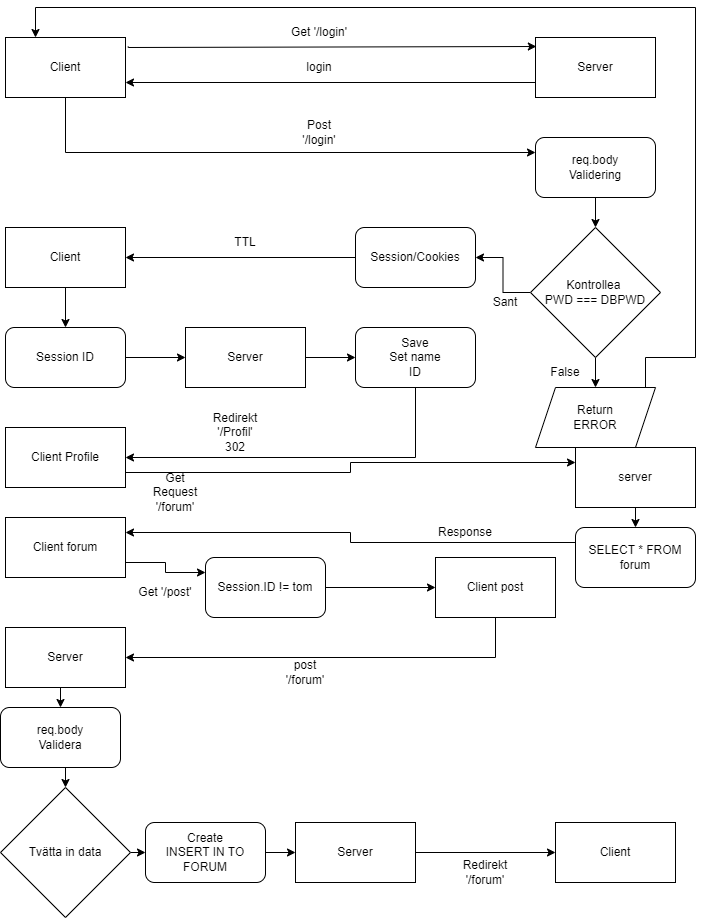

The diagram above was exported from draw.io. Its source (the exported page's mxGraphModel, read from the mxfile embedded in the PNG):
<mxGraphModel dx="1050" dy="523" grid="1" gridSize="10" guides="1" tooltips="1" connect="1" arrows="1" fold="1" page="1" pageScale="1" pageWidth="827" pageHeight="1169" math="0" shadow="0">
  <root>
    <mxCell id="0" />
    <mxCell id="1" parent="0" />
    <mxCell id="cER80wX6ljT1PZX0i4qi-7" style="edgeStyle=orthogonalEdgeStyle;rounded=0;orthogonalLoop=1;jettySize=auto;html=1;exitX=1.023;exitY=0.15;exitDx=0;exitDy=0;exitPerimeter=0;entryX=0.007;entryY=0.15;entryDx=0;entryDy=0;entryPerimeter=0;" edge="1" parent="1" source="cER80wX6ljT1PZX0i4qi-1" target="cER80wX6ljT1PZX0i4qi-2">
      <mxGeometry relative="1" as="geometry">
        <mxPoint x="230" y="70" as="sourcePoint" />
        <mxPoint x="640" y="70" as="targetPoint" />
        <Array as="points">
          <mxPoint x="223" y="70" />
        </Array>
      </mxGeometry>
    </mxCell>
    <mxCell id="cER80wX6ljT1PZX0i4qi-13" style="edgeStyle=orthogonalEdgeStyle;rounded=0;orthogonalLoop=1;jettySize=auto;html=1;exitX=0.5;exitY=1;exitDx=0;exitDy=0;entryX=0;entryY=0.25;entryDx=0;entryDy=0;" edge="1" parent="1" source="cER80wX6ljT1PZX0i4qi-1" target="cER80wX6ljT1PZX0i4qi-12">
      <mxGeometry relative="1" as="geometry" />
    </mxCell>
    <mxCell id="cER80wX6ljT1PZX0i4qi-1" value="Client&lt;br&gt;" style="rounded=0;whiteSpace=wrap;html=1;" vertex="1" parent="1">
      <mxGeometry x="100" y="60" width="120" height="60" as="geometry" />
    </mxCell>
    <mxCell id="cER80wX6ljT1PZX0i4qi-10" style="edgeStyle=orthogonalEdgeStyle;rounded=0;orthogonalLoop=1;jettySize=auto;html=1;exitX=0;exitY=0.75;exitDx=0;exitDy=0;entryX=1;entryY=0.75;entryDx=0;entryDy=0;" edge="1" parent="1" source="cER80wX6ljT1PZX0i4qi-2" target="cER80wX6ljT1PZX0i4qi-1">
      <mxGeometry relative="1" as="geometry" />
    </mxCell>
    <mxCell id="cER80wX6ljT1PZX0i4qi-2" value="Server&lt;br&gt;" style="rounded=0;whiteSpace=wrap;html=1;" vertex="1" parent="1">
      <mxGeometry x="630" y="60" width="120" height="60" as="geometry" />
    </mxCell>
    <mxCell id="cER80wX6ljT1PZX0i4qi-8" value="Get '/login'" style="text;html=1;strokeColor=none;fillColor=none;align=center;verticalAlign=middle;whiteSpace=wrap;rounded=0;" vertex="1" parent="1">
      <mxGeometry x="384" y="40" width="60" height="30" as="geometry" />
    </mxCell>
    <mxCell id="cER80wX6ljT1PZX0i4qi-11" value="login" style="text;html=1;strokeColor=none;fillColor=none;align=center;verticalAlign=middle;whiteSpace=wrap;rounded=0;" vertex="1" parent="1">
      <mxGeometry x="384" y="75" width="60" height="30" as="geometry" />
    </mxCell>
    <mxCell id="cER80wX6ljT1PZX0i4qi-43" style="edgeStyle=orthogonalEdgeStyle;rounded=0;orthogonalLoop=1;jettySize=auto;html=1;exitX=0.5;exitY=1;exitDx=0;exitDy=0;entryX=0.5;entryY=0;entryDx=0;entryDy=0;" edge="1" parent="1" source="cER80wX6ljT1PZX0i4qi-12" target="cER80wX6ljT1PZX0i4qi-39">
      <mxGeometry relative="1" as="geometry" />
    </mxCell>
    <mxCell id="cER80wX6ljT1PZX0i4qi-12" value="req.body&lt;br&gt;Validering" style="rounded=1;whiteSpace=wrap;html=1;" vertex="1" parent="1">
      <mxGeometry x="630" y="160" width="120" height="60" as="geometry" />
    </mxCell>
    <mxCell id="cER80wX6ljT1PZX0i4qi-14" value="Post '/login'" style="text;html=1;strokeColor=none;fillColor=none;align=center;verticalAlign=middle;whiteSpace=wrap;rounded=0;" vertex="1" parent="1">
      <mxGeometry x="384" y="140" width="60" height="30" as="geometry" />
    </mxCell>
    <mxCell id="cER80wX6ljT1PZX0i4qi-22" style="edgeStyle=orthogonalEdgeStyle;rounded=0;orthogonalLoop=1;jettySize=auto;html=1;exitX=0;exitY=0.5;exitDx=0;exitDy=0;entryX=1;entryY=0.5;entryDx=0;entryDy=0;" edge="1" parent="1" source="cER80wX6ljT1PZX0i4qi-17" target="cER80wX6ljT1PZX0i4qi-21">
      <mxGeometry relative="1" as="geometry" />
    </mxCell>
    <mxCell id="cER80wX6ljT1PZX0i4qi-17" value="Session/Cookies" style="rounded=1;whiteSpace=wrap;html=1;" vertex="1" parent="1">
      <mxGeometry x="450" y="250" width="120" height="60" as="geometry" />
    </mxCell>
    <mxCell id="cER80wX6ljT1PZX0i4qi-19" value="Sant" style="text;html=1;strokeColor=none;fillColor=none;align=center;verticalAlign=middle;whiteSpace=wrap;rounded=0;" vertex="1" parent="1">
      <mxGeometry x="570" y="310" width="60" height="30" as="geometry" />
    </mxCell>
    <mxCell id="cER80wX6ljT1PZX0i4qi-25" style="edgeStyle=orthogonalEdgeStyle;rounded=0;orthogonalLoop=1;jettySize=auto;html=1;exitX=0.5;exitY=1;exitDx=0;exitDy=0;entryX=0.5;entryY=0;entryDx=0;entryDy=0;" edge="1" parent="1" source="cER80wX6ljT1PZX0i4qi-21" target="cER80wX6ljT1PZX0i4qi-24">
      <mxGeometry relative="1" as="geometry" />
    </mxCell>
    <mxCell id="cER80wX6ljT1PZX0i4qi-21" value="Client" style="rounded=0;whiteSpace=wrap;html=1;" vertex="1" parent="1">
      <mxGeometry x="100" y="250" width="120" height="60" as="geometry" />
    </mxCell>
    <mxCell id="cER80wX6ljT1PZX0i4qi-23" value="TTL" style="text;html=1;strokeColor=none;fillColor=none;align=center;verticalAlign=middle;whiteSpace=wrap;rounded=0;" vertex="1" parent="1">
      <mxGeometry x="310" y="250" width="60" height="30" as="geometry" />
    </mxCell>
    <mxCell id="cER80wX6ljT1PZX0i4qi-47" style="edgeStyle=orthogonalEdgeStyle;rounded=0;orthogonalLoop=1;jettySize=auto;html=1;exitX=1;exitY=0.5;exitDx=0;exitDy=0;" edge="1" parent="1" source="cER80wX6ljT1PZX0i4qi-24" target="cER80wX6ljT1PZX0i4qi-46">
      <mxGeometry relative="1" as="geometry" />
    </mxCell>
    <mxCell id="cER80wX6ljT1PZX0i4qi-24" value="Session ID" style="rounded=1;whiteSpace=wrap;html=1;" vertex="1" parent="1">
      <mxGeometry x="100" y="350" width="120" height="60" as="geometry" />
    </mxCell>
    <mxCell id="cER80wX6ljT1PZX0i4qi-29" style="edgeStyle=orthogonalEdgeStyle;rounded=0;orthogonalLoop=1;jettySize=auto;html=1;exitX=0.5;exitY=1;exitDx=0;exitDy=0;entryX=1;entryY=0.5;entryDx=0;entryDy=0;" edge="1" parent="1" source="cER80wX6ljT1PZX0i4qi-26" target="cER80wX6ljT1PZX0i4qi-28">
      <mxGeometry relative="1" as="geometry" />
    </mxCell>
    <mxCell id="cER80wX6ljT1PZX0i4qi-26" value="Save&lt;br&gt;Set name&lt;br&gt;ID" style="rounded=1;whiteSpace=wrap;html=1;" vertex="1" parent="1">
      <mxGeometry x="450" y="350" width="120" height="60" as="geometry" />
    </mxCell>
    <mxCell id="cER80wX6ljT1PZX0i4qi-53" style="edgeStyle=orthogonalEdgeStyle;rounded=0;orthogonalLoop=1;jettySize=auto;html=1;exitX=1;exitY=0.75;exitDx=0;exitDy=0;entryX=0;entryY=0.25;entryDx=0;entryDy=0;" edge="1" parent="1" source="cER80wX6ljT1PZX0i4qi-28" target="cER80wX6ljT1PZX0i4qi-52">
      <mxGeometry relative="1" as="geometry" />
    </mxCell>
    <mxCell id="cER80wX6ljT1PZX0i4qi-28" value="Client Profile" style="rounded=0;whiteSpace=wrap;html=1;" vertex="1" parent="1">
      <mxGeometry x="100" y="450" width="120" height="60" as="geometry" />
    </mxCell>
    <mxCell id="cER80wX6ljT1PZX0i4qi-30" value="Redirekt '/Profil'&lt;br&gt;302" style="text;html=1;strokeColor=none;fillColor=none;align=center;verticalAlign=middle;whiteSpace=wrap;rounded=0;" vertex="1" parent="1">
      <mxGeometry x="300" y="440" width="60" height="30" as="geometry" />
    </mxCell>
    <mxCell id="cER80wX6ljT1PZX0i4qi-35" style="edgeStyle=orthogonalEdgeStyle;rounded=0;orthogonalLoop=1;jettySize=auto;html=1;exitX=1;exitY=0.5;exitDx=0;exitDy=0;entryX=0.25;entryY=0;entryDx=0;entryDy=0;" edge="1" parent="1" source="cER80wX6ljT1PZX0i4qi-31" target="cER80wX6ljT1PZX0i4qi-1">
      <mxGeometry relative="1" as="geometry">
        <mxPoint x="130" y="20" as="targetPoint" />
        <Array as="points">
          <mxPoint x="740" y="380" />
          <mxPoint x="790" y="380" />
          <mxPoint x="790" y="30" />
          <mxPoint x="130" y="30" />
        </Array>
      </mxGeometry>
    </mxCell>
    <mxCell id="cER80wX6ljT1PZX0i4qi-31" value="Return&lt;br&gt;ERROR" style="shape=parallelogram;perimeter=parallelogramPerimeter;whiteSpace=wrap;html=1;fixedSize=1;" vertex="1" parent="1">
      <mxGeometry x="630" y="410" width="120" height="60" as="geometry" />
    </mxCell>
    <mxCell id="cER80wX6ljT1PZX0i4qi-33" value="False" style="text;html=1;strokeColor=none;fillColor=none;align=center;verticalAlign=middle;whiteSpace=wrap;rounded=0;" vertex="1" parent="1">
      <mxGeometry x="630" y="380" width="60" height="30" as="geometry" />
    </mxCell>
    <mxCell id="cER80wX6ljT1PZX0i4qi-44" style="edgeStyle=orthogonalEdgeStyle;rounded=0;orthogonalLoop=1;jettySize=auto;html=1;exitX=0;exitY=0.5;exitDx=0;exitDy=0;entryX=1;entryY=0.5;entryDx=0;entryDy=0;" edge="1" parent="1" source="cER80wX6ljT1PZX0i4qi-39" target="cER80wX6ljT1PZX0i4qi-17">
      <mxGeometry relative="1" as="geometry" />
    </mxCell>
    <mxCell id="cER80wX6ljT1PZX0i4qi-45" style="edgeStyle=orthogonalEdgeStyle;rounded=0;orthogonalLoop=1;jettySize=auto;html=1;exitX=0.5;exitY=1;exitDx=0;exitDy=0;entryX=0.5;entryY=0;entryDx=0;entryDy=0;" edge="1" parent="1" source="cER80wX6ljT1PZX0i4qi-39" target="cER80wX6ljT1PZX0i4qi-31">
      <mxGeometry relative="1" as="geometry" />
    </mxCell>
    <mxCell id="cER80wX6ljT1PZX0i4qi-39" value="Kontrollea&amp;nbsp;&lt;br style=&quot;border-color: var(--border-color);&quot;&gt;PWD === DBPWD" style="rhombus;whiteSpace=wrap;html=1;" vertex="1" parent="1">
      <mxGeometry x="625" y="250" width="130" height="130" as="geometry" />
    </mxCell>
    <mxCell id="cER80wX6ljT1PZX0i4qi-48" style="edgeStyle=orthogonalEdgeStyle;rounded=0;orthogonalLoop=1;jettySize=auto;html=1;exitX=1;exitY=0.5;exitDx=0;exitDy=0;entryX=0;entryY=0.5;entryDx=0;entryDy=0;" edge="1" parent="1" source="cER80wX6ljT1PZX0i4qi-46" target="cER80wX6ljT1PZX0i4qi-26">
      <mxGeometry relative="1" as="geometry" />
    </mxCell>
    <mxCell id="cER80wX6ljT1PZX0i4qi-46" value="Server" style="rounded=0;whiteSpace=wrap;html=1;" vertex="1" parent="1">
      <mxGeometry x="280" y="350" width="120" height="60" as="geometry" />
    </mxCell>
    <mxCell id="cER80wX6ljT1PZX0i4qi-56" style="edgeStyle=orthogonalEdgeStyle;rounded=0;orthogonalLoop=1;jettySize=auto;html=1;exitX=0;exitY=0.25;exitDx=0;exitDy=0;entryX=1;entryY=0.25;entryDx=0;entryDy=0;" edge="1" parent="1" source="cER80wX6ljT1PZX0i4qi-64" target="cER80wX6ljT1PZX0i4qi-55">
      <mxGeometry relative="1" as="geometry" />
    </mxCell>
    <mxCell id="cER80wX6ljT1PZX0i4qi-65" style="edgeStyle=orthogonalEdgeStyle;rounded=0;orthogonalLoop=1;jettySize=auto;html=1;exitX=0.5;exitY=1;exitDx=0;exitDy=0;entryX=0.5;entryY=0;entryDx=0;entryDy=0;" edge="1" parent="1" source="cER80wX6ljT1PZX0i4qi-52" target="cER80wX6ljT1PZX0i4qi-64">
      <mxGeometry relative="1" as="geometry" />
    </mxCell>
    <mxCell id="cER80wX6ljT1PZX0i4qi-52" value="server" style="rounded=0;whiteSpace=wrap;html=1;" vertex="1" parent="1">
      <mxGeometry x="670" y="470" width="120" height="60" as="geometry" />
    </mxCell>
    <mxCell id="cER80wX6ljT1PZX0i4qi-54" value="Get&lt;br&gt;Request&lt;br&gt;'/forum'" style="text;html=1;strokeColor=none;fillColor=none;align=center;verticalAlign=middle;whiteSpace=wrap;rounded=0;" vertex="1" parent="1">
      <mxGeometry x="240" y="500" width="60" height="30" as="geometry" />
    </mxCell>
    <mxCell id="cER80wX6ljT1PZX0i4qi-59" style="edgeStyle=orthogonalEdgeStyle;rounded=0;orthogonalLoop=1;jettySize=auto;html=1;exitX=1;exitY=0.75;exitDx=0;exitDy=0;entryX=0;entryY=0.25;entryDx=0;entryDy=0;" edge="1" parent="1" source="cER80wX6ljT1PZX0i4qi-55" target="cER80wX6ljT1PZX0i4qi-58">
      <mxGeometry relative="1" as="geometry" />
    </mxCell>
    <mxCell id="cER80wX6ljT1PZX0i4qi-55" value="Client forum" style="rounded=0;whiteSpace=wrap;html=1;" vertex="1" parent="1">
      <mxGeometry x="100" y="540" width="120" height="60" as="geometry" />
    </mxCell>
    <mxCell id="cER80wX6ljT1PZX0i4qi-57" value="Response" style="text;html=1;strokeColor=none;fillColor=none;align=center;verticalAlign=middle;whiteSpace=wrap;rounded=0;" vertex="1" parent="1">
      <mxGeometry x="530" y="540" width="60" height="30" as="geometry" />
    </mxCell>
    <mxCell id="cER80wX6ljT1PZX0i4qi-62" style="edgeStyle=orthogonalEdgeStyle;rounded=0;orthogonalLoop=1;jettySize=auto;html=1;exitX=1;exitY=0.5;exitDx=0;exitDy=0;entryX=0;entryY=0.5;entryDx=0;entryDy=0;" edge="1" parent="1" source="cER80wX6ljT1PZX0i4qi-58" target="cER80wX6ljT1PZX0i4qi-61">
      <mxGeometry relative="1" as="geometry" />
    </mxCell>
    <mxCell id="cER80wX6ljT1PZX0i4qi-58" value="Session.ID != tom" style="rounded=1;whiteSpace=wrap;html=1;" vertex="1" parent="1">
      <mxGeometry x="300" y="580" width="120" height="60" as="geometry" />
    </mxCell>
    <mxCell id="cER80wX6ljT1PZX0i4qi-60" value="Get '/post'" style="text;html=1;strokeColor=none;fillColor=none;align=center;verticalAlign=middle;whiteSpace=wrap;rounded=0;" vertex="1" parent="1">
      <mxGeometry x="230" y="600" width="60" height="30" as="geometry" />
    </mxCell>
    <mxCell id="cER80wX6ljT1PZX0i4qi-67" style="edgeStyle=orthogonalEdgeStyle;rounded=0;orthogonalLoop=1;jettySize=auto;html=1;exitX=0.5;exitY=1;exitDx=0;exitDy=0;entryX=1;entryY=0.5;entryDx=0;entryDy=0;" edge="1" parent="1" source="cER80wX6ljT1PZX0i4qi-61" target="cER80wX6ljT1PZX0i4qi-66">
      <mxGeometry relative="1" as="geometry" />
    </mxCell>
    <mxCell id="cER80wX6ljT1PZX0i4qi-61" value="Client post" style="rounded=0;whiteSpace=wrap;html=1;" vertex="1" parent="1">
      <mxGeometry x="530" y="580" width="120" height="60" as="geometry" />
    </mxCell>
    <mxCell id="cER80wX6ljT1PZX0i4qi-63" value="post '/forum'" style="text;html=1;strokeColor=none;fillColor=none;align=center;verticalAlign=middle;whiteSpace=wrap;rounded=0;" vertex="1" parent="1">
      <mxGeometry x="370" y="680" width="60" height="30" as="geometry" />
    </mxCell>
    <mxCell id="cER80wX6ljT1PZX0i4qi-64" value="SELECT * FROM forum" style="rounded=1;whiteSpace=wrap;html=1;" vertex="1" parent="1">
      <mxGeometry x="670" y="550" width="120" height="60" as="geometry" />
    </mxCell>
    <mxCell id="cER80wX6ljT1PZX0i4qi-73" style="edgeStyle=orthogonalEdgeStyle;rounded=0;orthogonalLoop=1;jettySize=auto;html=1;exitX=0.5;exitY=1;exitDx=0;exitDy=0;entryX=0.5;entryY=0;entryDx=0;entryDy=0;" edge="1" parent="1" source="cER80wX6ljT1PZX0i4qi-66" target="cER80wX6ljT1PZX0i4qi-70">
      <mxGeometry relative="1" as="geometry" />
    </mxCell>
    <mxCell id="cER80wX6ljT1PZX0i4qi-66" value="Server" style="rounded=0;whiteSpace=wrap;html=1;" vertex="1" parent="1">
      <mxGeometry x="100" y="650" width="120" height="60" as="geometry" />
    </mxCell>
    <mxCell id="cER80wX6ljT1PZX0i4qi-77" style="edgeStyle=orthogonalEdgeStyle;rounded=0;orthogonalLoop=1;jettySize=auto;html=1;exitX=1;exitY=0.5;exitDx=0;exitDy=0;entryX=0;entryY=0.5;entryDx=0;entryDy=0;" edge="1" parent="1" source="cER80wX6ljT1PZX0i4qi-69" target="cER80wX6ljT1PZX0i4qi-76">
      <mxGeometry relative="1" as="geometry" />
    </mxCell>
    <mxCell id="cER80wX6ljT1PZX0i4qi-69" value="Tvätta in data" style="rhombus;whiteSpace=wrap;html=1;" vertex="1" parent="1">
      <mxGeometry x="95" y="810" width="130" height="130" as="geometry" />
    </mxCell>
    <mxCell id="cER80wX6ljT1PZX0i4qi-74" style="edgeStyle=orthogonalEdgeStyle;rounded=0;orthogonalLoop=1;jettySize=auto;html=1;exitX=0.5;exitY=1;exitDx=0;exitDy=0;entryX=0.5;entryY=0;entryDx=0;entryDy=0;" edge="1" parent="1" source="cER80wX6ljT1PZX0i4qi-70" target="cER80wX6ljT1PZX0i4qi-69">
      <mxGeometry relative="1" as="geometry" />
    </mxCell>
    <mxCell id="cER80wX6ljT1PZX0i4qi-70" value="req.body&lt;br&gt;Validera" style="rounded=1;whiteSpace=wrap;html=1;" vertex="1" parent="1">
      <mxGeometry x="95" y="730" width="120" height="60" as="geometry" />
    </mxCell>
    <mxCell id="cER80wX6ljT1PZX0i4qi-80" style="edgeStyle=orthogonalEdgeStyle;rounded=0;orthogonalLoop=1;jettySize=auto;html=1;exitX=1;exitY=0.5;exitDx=0;exitDy=0;entryX=0;entryY=0.5;entryDx=0;entryDy=0;" edge="1" parent="1" source="cER80wX6ljT1PZX0i4qi-75" target="cER80wX6ljT1PZX0i4qi-79">
      <mxGeometry relative="1" as="geometry" />
    </mxCell>
    <mxCell id="cER80wX6ljT1PZX0i4qi-75" value="Server" style="rounded=0;whiteSpace=wrap;html=1;" vertex="1" parent="1">
      <mxGeometry x="390" y="845" width="120" height="60" as="geometry" />
    </mxCell>
    <mxCell id="cER80wX6ljT1PZX0i4qi-78" style="edgeStyle=orthogonalEdgeStyle;rounded=0;orthogonalLoop=1;jettySize=auto;html=1;exitX=1;exitY=0.5;exitDx=0;exitDy=0;entryX=0;entryY=0.5;entryDx=0;entryDy=0;" edge="1" parent="1" source="cER80wX6ljT1PZX0i4qi-76" target="cER80wX6ljT1PZX0i4qi-75">
      <mxGeometry relative="1" as="geometry" />
    </mxCell>
    <mxCell id="cER80wX6ljT1PZX0i4qi-76" value="Create&lt;br&gt;INSERT IN TO FORUM" style="rounded=1;whiteSpace=wrap;html=1;" vertex="1" parent="1">
      <mxGeometry x="240" y="845" width="120" height="60" as="geometry" />
    </mxCell>
    <mxCell id="cER80wX6ljT1PZX0i4qi-79" value="Client" style="rounded=0;whiteSpace=wrap;html=1;" vertex="1" parent="1">
      <mxGeometry x="650" y="845" width="120" height="60" as="geometry" />
    </mxCell>
    <mxCell id="cER80wX6ljT1PZX0i4qi-81" value="Redirekt '/forum'" style="text;html=1;strokeColor=none;fillColor=none;align=center;verticalAlign=middle;whiteSpace=wrap;rounded=0;" vertex="1" parent="1">
      <mxGeometry x="550" y="880" width="60" height="30" as="geometry" />
    </mxCell>
  </root>
</mxGraphModel>